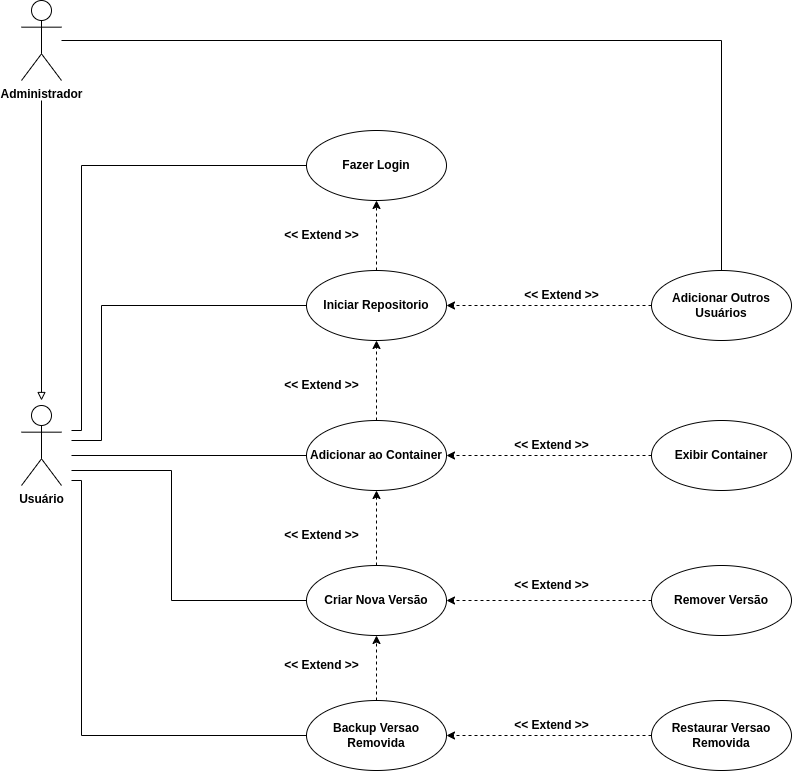

The diagram above was exported from draw.io. Its source (the exported page's mxGraphModel, read from the mxfile embedded in the PNG):
<mxGraphModel dx="1210" dy="1810" grid="1" gridSize="10" guides="1" tooltips="1" connect="1" arrows="1" fold="1" page="1" pageScale="1" pageWidth="850" pageHeight="1100" math="0" shadow="0">
  <root>
    <mxCell id="0" />
    <mxCell id="1" parent="0" />
    <mxCell id="49K1FgQWREBZ2n8Qmz1g-45" style="edgeStyle=orthogonalEdgeStyle;rounded=0;orthogonalLoop=1;jettySize=auto;html=1;entryX=0;entryY=0.5;entryDx=0;entryDy=0;endArrow=none;endFill=0;" parent="1" target="49K1FgQWREBZ2n8Qmz1g-11" edge="1">
      <mxGeometry relative="1" as="geometry">
        <mxPoint x="80" y="265" as="sourcePoint" />
      </mxGeometry>
    </mxCell>
    <mxCell id="49K1FgQWREBZ2n8Qmz1g-46" style="edgeStyle=orthogonalEdgeStyle;rounded=0;orthogonalLoop=1;jettySize=auto;html=1;entryX=0;entryY=0.5;entryDx=0;entryDy=0;endArrow=none;endFill=0;" parent="1" target="49K1FgQWREBZ2n8Qmz1g-18" edge="1">
      <mxGeometry relative="1" as="geometry">
        <Array as="points">
          <mxPoint x="180" y="280" />
          <mxPoint x="180" y="410" />
        </Array>
        <mxPoint x="80" y="280" as="sourcePoint" />
      </mxGeometry>
    </mxCell>
    <mxCell id="49K1FgQWREBZ2n8Qmz1g-50" style="edgeStyle=orthogonalEdgeStyle;rounded=0;orthogonalLoop=1;jettySize=auto;html=1;entryX=0;entryY=0.5;entryDx=0;entryDy=0;endArrow=none;endFill=0;" parent="1" target="49K1FgQWREBZ2n8Qmz1g-12" edge="1">
      <mxGeometry relative="1" as="geometry">
        <Array as="points">
          <mxPoint x="80" y="250" />
          <mxPoint x="110" y="250" />
          <mxPoint x="110" y="115" />
        </Array>
        <mxPoint x="80" y="250" as="sourcePoint" />
      </mxGeometry>
    </mxCell>
    <mxCell id="49K1FgQWREBZ2n8Qmz1g-51" style="edgeStyle=orthogonalEdgeStyle;rounded=0;orthogonalLoop=1;jettySize=auto;html=1;entryX=0;entryY=0.5;entryDx=0;entryDy=0;endArrow=none;endFill=0;" parent="1" target="49K1FgQWREBZ2n8Qmz1g-29" edge="1">
      <mxGeometry relative="1" as="geometry">
        <Array as="points">
          <mxPoint x="90" y="545" />
        </Array>
        <mxPoint x="80" y="290" as="sourcePoint" />
      </mxGeometry>
    </mxCell>
    <mxCell id="49K1FgQWREBZ2n8Qmz1g-1" value="&lt;b&gt;Usuário&lt;/b&gt;" style="shape=umlActor;verticalLabelPosition=bottom;verticalAlign=top;html=1;outlineConnect=0;" parent="1" vertex="1">
      <mxGeometry x="30" y="215" width="40" height="80" as="geometry" />
    </mxCell>
    <mxCell id="49K1FgQWREBZ2n8Qmz1g-10" style="edgeStyle=orthogonalEdgeStyle;rounded=0;orthogonalLoop=1;jettySize=auto;html=1;exitX=0.5;exitY=0;exitDx=0;exitDy=0;entryX=0.5;entryY=1;entryDx=0;entryDy=0;dashed=1;" parent="1" source="49K1FgQWREBZ2n8Qmz1g-11" edge="1">
      <mxGeometry relative="1" as="geometry">
        <mxPoint x="385" y="150" as="targetPoint" />
      </mxGeometry>
    </mxCell>
    <mxCell id="49K1FgQWREBZ2n8Qmz1g-11" value="&lt;b&gt;Adicionar ao Container&lt;/b&gt;" style="ellipse;whiteSpace=wrap;html=1;" parent="1" vertex="1">
      <mxGeometry x="315" y="230" width="140" height="70" as="geometry" />
    </mxCell>
    <mxCell id="49K1FgQWREBZ2n8Qmz1g-14" style="edgeStyle=orthogonalEdgeStyle;rounded=0;orthogonalLoop=1;jettySize=auto;html=1;exitX=0.5;exitY=0;exitDx=0;exitDy=0;entryX=0.5;entryY=1;entryDx=0;entryDy=0;dashed=1;" parent="1" source="49K1FgQWREBZ2n8Qmz1g-12" target="49K1FgQWREBZ2n8Qmz1g-13" edge="1">
      <mxGeometry relative="1" as="geometry" />
    </mxCell>
    <mxCell id="49K1FgQWREBZ2n8Qmz1g-12" value="&lt;b&gt;Iniciar Repositorio&lt;/b&gt;" style="ellipse;whiteSpace=wrap;html=1;" parent="1" vertex="1">
      <mxGeometry x="315" y="80" width="140" height="70" as="geometry" />
    </mxCell>
    <mxCell id="o_CDgRb22A-4zMcBbW3V-3" style="edgeStyle=orthogonalEdgeStyle;rounded=0;orthogonalLoop=1;jettySize=auto;html=1;exitX=0;exitY=0.5;exitDx=0;exitDy=0;endArrow=none;endFill=0;" edge="1" parent="1" source="49K1FgQWREBZ2n8Qmz1g-13">
      <mxGeometry relative="1" as="geometry">
        <mxPoint x="80" y="240" as="targetPoint" />
        <Array as="points">
          <mxPoint x="90" y="-25" />
          <mxPoint x="90" y="240" />
          <mxPoint x="80" y="240" />
        </Array>
      </mxGeometry>
    </mxCell>
    <mxCell id="49K1FgQWREBZ2n8Qmz1g-13" value="&lt;b&gt;Fazer Login&lt;/b&gt;" style="ellipse;whiteSpace=wrap;html=1;" parent="1" vertex="1">
      <mxGeometry x="315" y="-60" width="140" height="70" as="geometry" />
    </mxCell>
    <mxCell id="49K1FgQWREBZ2n8Qmz1g-15" value="&lt;b&gt;&amp;lt;&amp;lt; Extend &amp;gt;&amp;gt;&lt;/b&gt;" style="text;html=1;align=center;verticalAlign=middle;resizable=0;points=[];autosize=1;strokeColor=none;fillColor=none;" parent="1" vertex="1">
      <mxGeometry x="280" y="30" width="100" height="30" as="geometry" />
    </mxCell>
    <mxCell id="49K1FgQWREBZ2n8Qmz1g-16" value="&lt;b&gt;&amp;lt;&amp;lt; Extend &amp;gt;&amp;gt;&lt;/b&gt;" style="text;html=1;align=center;verticalAlign=middle;resizable=0;points=[];autosize=1;strokeColor=none;fillColor=none;" parent="1" vertex="1">
      <mxGeometry x="280" y="180" width="100" height="30" as="geometry" />
    </mxCell>
    <mxCell id="49K1FgQWREBZ2n8Qmz1g-20" style="edgeStyle=orthogonalEdgeStyle;rounded=0;orthogonalLoop=1;jettySize=auto;html=1;exitX=0.5;exitY=0;exitDx=0;exitDy=0;entryX=0.5;entryY=1;entryDx=0;entryDy=0;dashed=1;" parent="1" source="49K1FgQWREBZ2n8Qmz1g-18" target="49K1FgQWREBZ2n8Qmz1g-11" edge="1">
      <mxGeometry relative="1" as="geometry" />
    </mxCell>
    <mxCell id="49K1FgQWREBZ2n8Qmz1g-18" value="&lt;b&gt;Criar Nova Versão&lt;/b&gt;" style="ellipse;whiteSpace=wrap;html=1;" parent="1" vertex="1">
      <mxGeometry x="315" y="375" width="140" height="70" as="geometry" />
    </mxCell>
    <mxCell id="49K1FgQWREBZ2n8Qmz1g-21" value="&lt;b&gt;&amp;lt;&amp;lt; Extend &amp;gt;&amp;gt;&lt;/b&gt;" style="text;html=1;align=center;verticalAlign=middle;resizable=0;points=[];autosize=1;strokeColor=none;fillColor=none;" parent="1" vertex="1">
      <mxGeometry x="280" y="330" width="100" height="30" as="geometry" />
    </mxCell>
    <mxCell id="49K1FgQWREBZ2n8Qmz1g-23" style="edgeStyle=orthogonalEdgeStyle;rounded=0;orthogonalLoop=1;jettySize=auto;html=1;exitX=0;exitY=0.5;exitDx=0;exitDy=0;dashed=1;" parent="1" source="49K1FgQWREBZ2n8Qmz1g-22" target="49K1FgQWREBZ2n8Qmz1g-18" edge="1">
      <mxGeometry relative="1" as="geometry" />
    </mxCell>
    <mxCell id="49K1FgQWREBZ2n8Qmz1g-22" value="&lt;b&gt;Remover Versão&lt;/b&gt;" style="ellipse;whiteSpace=wrap;html=1;" parent="1" vertex="1">
      <mxGeometry x="660" y="375" width="140" height="70" as="geometry" />
    </mxCell>
    <mxCell id="49K1FgQWREBZ2n8Qmz1g-25" value="&lt;b&gt;&amp;lt;&amp;lt; Extend &amp;gt;&amp;gt;&lt;/b&gt;" style="text;html=1;align=center;verticalAlign=middle;resizable=0;points=[];autosize=1;strokeColor=none;fillColor=none;" parent="1" vertex="1">
      <mxGeometry x="510" y="380" width="100" height="30" as="geometry" />
    </mxCell>
    <mxCell id="49K1FgQWREBZ2n8Qmz1g-27" style="edgeStyle=orthogonalEdgeStyle;rounded=0;orthogonalLoop=1;jettySize=auto;html=1;exitX=0;exitY=0.5;exitDx=0;exitDy=0;entryX=1;entryY=0.5;entryDx=0;entryDy=0;dashed=1;" parent="1" source="49K1FgQWREBZ2n8Qmz1g-26" target="49K1FgQWREBZ2n8Qmz1g-11" edge="1">
      <mxGeometry relative="1" as="geometry" />
    </mxCell>
    <mxCell id="49K1FgQWREBZ2n8Qmz1g-26" value="&lt;b&gt;Exibir Container&lt;/b&gt;" style="ellipse;whiteSpace=wrap;html=1;" parent="1" vertex="1">
      <mxGeometry x="660" y="230" width="140" height="70" as="geometry" />
    </mxCell>
    <mxCell id="49K1FgQWREBZ2n8Qmz1g-28" value="&lt;b&gt;&amp;lt;&amp;lt; Extend &amp;gt;&amp;gt;&lt;/b&gt;" style="text;html=1;align=center;verticalAlign=middle;resizable=0;points=[];autosize=1;strokeColor=none;fillColor=none;" parent="1" vertex="1">
      <mxGeometry x="510" y="240" width="100" height="30" as="geometry" />
    </mxCell>
    <mxCell id="49K1FgQWREBZ2n8Qmz1g-30" style="edgeStyle=orthogonalEdgeStyle;rounded=0;orthogonalLoop=1;jettySize=auto;html=1;exitX=0.5;exitY=0;exitDx=0;exitDy=0;entryX=0.5;entryY=1;entryDx=0;entryDy=0;dashed=1;" parent="1" source="49K1FgQWREBZ2n8Qmz1g-29" target="49K1FgQWREBZ2n8Qmz1g-18" edge="1">
      <mxGeometry relative="1" as="geometry" />
    </mxCell>
    <mxCell id="49K1FgQWREBZ2n8Qmz1g-29" value="&lt;b&gt;Backup Versao Removida&lt;/b&gt;" style="ellipse;whiteSpace=wrap;html=1;" parent="1" vertex="1">
      <mxGeometry x="315" y="510" width="140" height="70" as="geometry" />
    </mxCell>
    <mxCell id="49K1FgQWREBZ2n8Qmz1g-34" value="&lt;b&gt;&amp;lt;&amp;lt; Extend &amp;gt;&amp;gt;&lt;/b&gt;" style="text;html=1;align=center;verticalAlign=middle;resizable=0;points=[];autosize=1;strokeColor=none;fillColor=none;" parent="1" vertex="1">
      <mxGeometry x="280" y="460" width="100" height="30" as="geometry" />
    </mxCell>
    <mxCell id="49K1FgQWREBZ2n8Qmz1g-36" style="edgeStyle=orthogonalEdgeStyle;rounded=0;orthogonalLoop=1;jettySize=auto;html=1;exitX=0;exitY=0.5;exitDx=0;exitDy=0;entryX=1;entryY=0.5;entryDx=0;entryDy=0;dashed=1;" parent="1" source="49K1FgQWREBZ2n8Qmz1g-35" target="49K1FgQWREBZ2n8Qmz1g-29" edge="1">
      <mxGeometry relative="1" as="geometry" />
    </mxCell>
    <mxCell id="49K1FgQWREBZ2n8Qmz1g-35" value="&lt;b&gt;Restaurar Versao Removida&lt;/b&gt;" style="ellipse;whiteSpace=wrap;html=1;" parent="1" vertex="1">
      <mxGeometry x="660" y="510" width="140" height="70" as="geometry" />
    </mxCell>
    <mxCell id="49K1FgQWREBZ2n8Qmz1g-37" value="&lt;b&gt;&amp;lt;&amp;lt; Extend &amp;gt;&amp;gt;&lt;/b&gt;" style="text;html=1;align=center;verticalAlign=middle;resizable=0;points=[];autosize=1;strokeColor=none;fillColor=none;" parent="1" vertex="1">
      <mxGeometry x="510" y="520" width="100" height="30" as="geometry" />
    </mxCell>
    <mxCell id="49K1FgQWREBZ2n8Qmz1g-40" style="edgeStyle=orthogonalEdgeStyle;rounded=0;orthogonalLoop=1;jettySize=auto;html=1;exitX=0;exitY=0.5;exitDx=0;exitDy=0;entryX=1;entryY=0.5;entryDx=0;entryDy=0;dashed=1;" parent="1" source="49K1FgQWREBZ2n8Qmz1g-39" target="49K1FgQWREBZ2n8Qmz1g-12" edge="1">
      <mxGeometry relative="1" as="geometry" />
    </mxCell>
    <mxCell id="49K1FgQWREBZ2n8Qmz1g-39" value="&lt;b&gt;Adicionar Outros Usuários&lt;/b&gt;" style="ellipse;whiteSpace=wrap;html=1;" parent="1" vertex="1">
      <mxGeometry x="660" y="80" width="140" height="70" as="geometry" />
    </mxCell>
    <mxCell id="49K1FgQWREBZ2n8Qmz1g-43" value="&lt;b&gt;&amp;lt;&amp;lt; Extend &amp;gt;&amp;gt;&lt;/b&gt;" style="text;html=1;align=center;verticalAlign=middle;resizable=0;points=[];autosize=1;strokeColor=none;fillColor=none;" parent="1" vertex="1">
      <mxGeometry x="520" y="90" width="100" height="30" as="geometry" />
    </mxCell>
    <mxCell id="o_CDgRb22A-4zMcBbW3V-7" style="edgeStyle=orthogonalEdgeStyle;rounded=0;orthogonalLoop=1;jettySize=auto;html=1;endArrow=block;endFill=0;" edge="1" parent="1">
      <mxGeometry relative="1" as="geometry">
        <mxPoint x="50" y="210" as="targetPoint" />
        <mxPoint x="50" y="-90" as="sourcePoint" />
      </mxGeometry>
    </mxCell>
    <mxCell id="o_CDgRb22A-4zMcBbW3V-8" style="edgeStyle=orthogonalEdgeStyle;rounded=0;orthogonalLoop=1;jettySize=auto;html=1;entryX=0.5;entryY=0;entryDx=0;entryDy=0;endArrow=none;endFill=0;" edge="1" parent="1" source="o_CDgRb22A-4zMcBbW3V-5" target="49K1FgQWREBZ2n8Qmz1g-39">
      <mxGeometry relative="1" as="geometry" />
    </mxCell>
    <mxCell id="o_CDgRb22A-4zMcBbW3V-5" value="&lt;b&gt;Administrador&lt;/b&gt;" style="shape=umlActor;verticalLabelPosition=bottom;verticalAlign=top;html=1;outlineConnect=0;" vertex="1" parent="1">
      <mxGeometry x="30" y="-190" width="40" height="80" as="geometry" />
    </mxCell>
  </root>
</mxGraphModel>